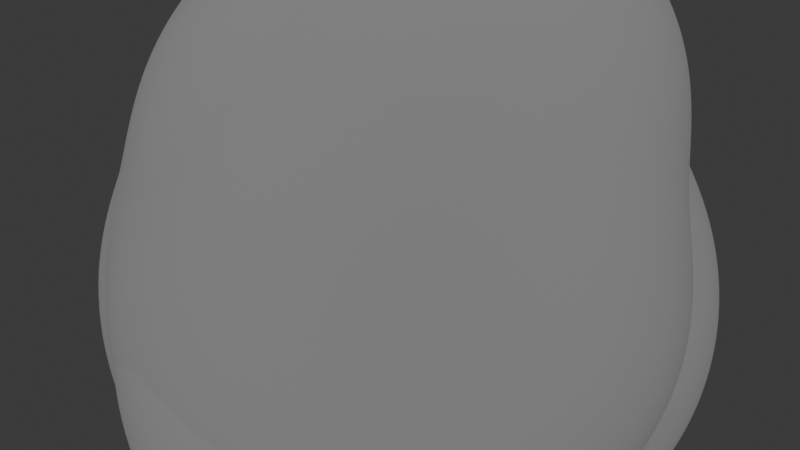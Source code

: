 # Source: Rock01.blend  (saved by Blender 4.2.66; exported with 4.5.12 LTS)
import bpy
from mathutils import Matrix  # noqa: F401  (used for matrix-valued properties, if any)

bpy.ops.wm.read_factory_settings(use_empty=True)
scene = bpy.context.scene
scene.name = 'Scene'

# ---- collections
col_big_rock = bpy.data.collections.new('big_rock'); scene.collection.children.link(col_big_rock)
col_small_rock = bpy.data.collections.new('small_rock'); scene.collection.children.link(col_small_rock)

# ---- materials (node trees are filled in below, after node groups)
mat_rock = bpy.data.materials.new('Rock')

# ---- material node trees
mat_rock.use_nodes = True; mat_rock.node_tree.nodes.clear()
_N = mat_rock.node_tree.nodes; _L = mat_rock.node_tree.links
n0 = _N.new('ShaderNodeOutputMaterial'); n0.name = 'Material Output'; n0.location = (300, 300)
n1 = _N.new('ShaderNodeBsdfDiffuse'); n1.name = 'Diffuse BSDF'; n1.location = (10, 300)
n1.inputs[0].default_value = (0.2324, 0.2324, 0.2324, 1.0)
n1.inputs[1].default_value = 0.5
_L.new(n1.outputs[0], n0.inputs[0])
n0.is_active_output = True

# ---- world
world_world = bpy.data.worlds.new('World'); scene.world = world_world
world_world.use_nodes = True; world_world.node_tree.nodes.clear()
_N = world_world.node_tree.nodes; _L = world_world.node_tree.links
n0 = _N.new('ShaderNodeOutputWorld'); n0.name = 'World Output'; n0.location = (300, 300)
n1 = _N.new('ShaderNodeBackground'); n1.name = 'Background'; n1.location = (10, 300)
n1.inputs[0].default_value = (0.05088, 0.05088, 0.05088, 1.0)
_L.new(n1.outputs[0], n0.inputs[0])
n0.is_active_output = True
world_world.color = (0.05088, 0.05088, 0.05088)
world_world.sun_shadow_jitter_overblur = 0.0

# ---- meshes
me_rock = bpy.data.meshes.new('rock')
me_rock.from_pydata([(-0.5, -0.5, -0.5), (-0.5, 0.5, -0.5), (-0.5, 0.5, 0.5), (0.5, -0.5, 0.5), (0.5, 0.5, 0.5), (0.5, 0.5, -0.5), (0.5, -0.5, -0.5)], [], [(0, 3, 2), (0, 6, 3), (0, 1, 5, 6), (2, 3, 4), (5, 3, 6), (1, 4, 3, 5), (0, 2, 4, 1)])
me_rock.polygons.foreach_set('use_smooth', [True] * 7)
_k = {(0, 3): 0.1015, (0, 2): 0.24135, (2, 3): 0.31237, (0, 6): 0.28453, (3, 6): 0.19773, (0, 1): 0.13947, (1, 5): 0.1796, (5, 6): 0.15049, (2, 4): 0.23706, (3, 4): 0.10656, (3, 5): 0.12671}
me_rock.attributes.new('crease_edge', 'FLOAT', 'EDGE').data.foreach_set('value', [_k.get((min(e.vertices), max(e.vertices)), 0.0) for e in me_rock.edges])
me_rock.materials.append(mat_rock)
me_rock.update()
me_rock_001 = bpy.data.meshes.new('rock.001')
me_rock_001.from_pydata([(-0.5, -0.5, -0.5), (-0.5, 0.5, -0.5), (-0.5, -0.5, 0.5), (-0.5, 0.5, 0.5), (0.5, -0.5, -0.5), (0.5, 0.5, -0.5), (0.5, -0.5, 0.5), (0.5, 0.5, 0.5)], [], [(0, 2, 3, 1), (0, 1, 5, 4), (0, 4, 6, 2), (7, 6, 4, 5), (7, 3, 2, 6), (7, 5, 1, 3)])
me_rock_001.polygons.foreach_set('use_smooth', [True] * 6)
_k = {(0, 2): 0.12187, (0, 1): 0.32491, (1, 3): 0.18198, (2, 3): 0.34747, (0, 4): 0.1936, (1, 5): 0.1051, (4, 5): 0.01674, (4, 6): 0.08813, (2, 6): 0.06145, (6, 7): 0.29342, (5, 7): 0.07517, (3, 7): 0.16182}
me_rock_001.attributes.new('crease_edge', 'FLOAT', 'EDGE').data.foreach_set('value', [_k.get((min(e.vertices), max(e.vertices)), 0.0) for e in me_rock_001.edges])
me_rock_001.materials.append(mat_rock)
me_rock_001.update()
me_rock_002 = bpy.data.meshes.new('rock.002')
me_rock_002.from_pydata([(-0.5, -0.5, -0.5), (-0.5, 0.5, -0.5), (-0.5, 0.5, 0.5), (0.5, -0.5, 0.5), (0.5, 0.5, 0.5), (0.5, 0.5, -0.5), (0.5, -0.5, -0.5)], [], [(0, 3, 2), (0, 6, 3), (0, 1, 5, 6), (2, 3, 4), (0, 2, 1), (1, 2, 4, 5), (3, 6, 5, 4)])
me_rock_002.polygons.foreach_set('use_smooth', [True] * 7)
_k = {(0, 3): 0.47341, (0, 2): 0.30535, (2, 3): 0.60776, (0, 6): 0.47899, (3, 6): 0.40187, (0, 1): 0.24865, (1, 5): 0.12257, (5, 6): 0.26461, (2, 4): 0.89124, (3, 4): 0.0965, (1, 2): 0.14272, (4, 5): 0.77381}
me_rock_002.attributes.new('crease_edge', 'FLOAT', 'EDGE').data.foreach_set('value', [_k.get((min(e.vertices), max(e.vertices)), 0.0) for e in me_rock_002.edges])
me_rock_002.materials.append(mat_rock)
me_rock_002.update()
me_rock_003 = bpy.data.meshes.new('rock.003')
me_rock_003.from_pydata([(0.0, 0.0, 0.5), (0.125, -0.2165, 0.0), (0.125, 0.2165, 0.0), (-0.25, 0.0, 0.0), (0.25, -0.433, -0.5), (0.25, 0.0, -0.5), (0.25, 0.433, -0.5), (-0.1082, 0.2165, -0.5), (-0.5, 0.0, -0.5), (-0.1082, -0.2165, -0.5)], [], [(0, 1, 2), (0, 2, 3), (0, 3, 1), (1, 4, 5), (1, 5, 2), (2, 5, 6), (2, 6, 7), (2, 7, 3), (3, 7, 8), (3, 8, 9), (3, 9, 1), (1, 9, 4), (4, 9, 5), (5, 7, 6), (7, 9, 8), (9, 7, 5)])
me_rock_003.polygons.foreach_set('use_smooth', [True] * 16)
me_rock_003.materials.append(mat_rock)
me_rock_003.update()
me_rock_004 = bpy.data.meshes.new('rock.004')
me_rock_004.from_pydata([(-0.5, -0.5, -0.5), (0.5, -0.5, -0.5), (0.0, -0.5, 0.5), (-0.5, 0.5, -0.5), (0.5, 0.5, -0.5), (0.0, 0.5, 0.5), (0.0, 0.0, 0.5), (0.0, 0.0, -0.5)], [], [(0, 1, 2), (0, 7, 1), (3, 7, 0), (3, 4, 7), (1, 7, 4), (3, 5, 4), (1, 6, 2), (1, 4, 6), (4, 5, 6), (0, 2, 6), (0, 6, 3), (3, 6, 5)])
me_rock_004.polygons.foreach_set('use_smooth', [True] * 12)
_k = {(0, 2): 0.50657, (1, 2): 0.41165, (3, 7): 0.12866, (0, 3): 0.26546, (3, 4): 0.11632, (1, 4): 0.22662, (4, 5): 0.25481, (1, 6): 0.19539, (5, 6): 0.09859, (0, 6): 0.13472}
me_rock_004.attributes.new('crease_edge', 'FLOAT', 'EDGE').data.foreach_set('value', [_k.get((min(e.vertices), max(e.vertices)), 0.0) for e in me_rock_004.edges])
me_rock_004.materials.append(mat_rock)
me_rock_004.update()
me_rock_005 = bpy.data.meshes.new('rock.005')
me_rock_005.from_pydata([(-0.5, -0.5, -0.5), (0.5, -0.5, -0.5), (0.0, -0.5, 0.5), (-0.5, 0.5, -0.5), (0.5, 0.5, -0.5), (0.0, 0.5, 0.5), (0.0, 0.0, 0.5), (0.0, 0.0, -0.5)], [], [(0, 1, 2), (0, 7, 1), (3, 7, 0), (3, 4, 7), (1, 7, 4), (3, 5, 4), (1, 6, 2), (1, 4, 6), (4, 5, 6), (0, 2, 6), (0, 6, 3), (3, 6, 5)])
me_rock_005.polygons.foreach_set('use_smooth', [True] * 12)
_k = {(0, 2): 0.50657, (1, 2): 0.41165, (3, 7): 0.12866, (0, 3): 0.26546, (3, 4): 0.11632, (1, 4): 0.22662, (4, 5): 0.25481, (1, 6): 0.19539, (5, 6): 0.09859, (0, 6): 0.13472}
me_rock_005.attributes.new('crease_edge', 'FLOAT', 'EDGE').data.foreach_set('value', [_k.get((min(e.vertices), max(e.vertices)), 0.0) for e in me_rock_005.edges])
me_rock_005.materials.append(mat_rock)
me_rock_005.update()
me_rock_006 = bpy.data.meshes.new('rock.006')
me_rock_006.from_pydata([(0.0, 0.0, 0.5), (0.125, -0.2165, 0.0), (0.125, 0.2165, 0.0), (-0.25, 0.0, 0.0), (0.25, -0.433, -0.5), (0.25, 0.0, -0.5), (0.25, 0.433, -0.5), (-0.1082, 0.2165, -0.5), (-0.5, 0.0, -0.5), (-0.1082, -0.2165, -0.5)], [], [(0, 1, 2), (0, 2, 3), (0, 3, 1), (1, 4, 5), (1, 5, 2), (2, 5, 6), (2, 6, 7), (2, 7, 3), (3, 7, 8), (3, 8, 9), (3, 9, 1), (1, 9, 4), (4, 9, 5), (5, 7, 6), (7, 9, 8), (9, 7, 5)])
me_rock_006.polygons.foreach_set('use_smooth', [True] * 16)
me_rock_006.materials.append(mat_rock)
me_rock_006.update()
me_rock_007 = bpy.data.meshes.new('rock.007')
me_rock_007.from_pydata([(-0.5, -0.5, -0.5), (-0.5, 0.5, -0.5), (-0.5, 0.5, 0.5), (0.5, -0.5, 0.5), (0.5, 0.5, 0.5), (0.5, 0.5, -0.5), (0.5, -0.5, -0.5)], [], [(0, 3, 2), (0, 6, 3), (0, 1, 5, 6), (2, 3, 4), (0, 2, 1), (1, 2, 4, 5), (3, 6, 5, 4)])
me_rock_007.polygons.foreach_set('use_smooth', [True] * 7)
_k = {(0, 3): 0.47341, (0, 2): 0.30535, (2, 3): 0.60776, (0, 6): 0.47899, (3, 6): 0.40187, (0, 1): 0.24865, (1, 5): 0.12257, (5, 6): 0.26461, (2, 4): 0.89124, (3, 4): 0.0965, (1, 2): 0.14272, (4, 5): 0.77381}
me_rock_007.attributes.new('crease_edge', 'FLOAT', 'EDGE').data.foreach_set('value', [_k.get((min(e.vertices), max(e.vertices)), 0.0) for e in me_rock_007.edges])
me_rock_007.materials.append(mat_rock)
me_rock_007.update()
me_rock_008 = bpy.data.meshes.new('rock.008')
me_rock_008.from_pydata([(-0.5, -0.5, -0.5), (-0.5, 0.5, -0.5), (-0.5, -0.5, 0.5), (-0.5, 0.5, 0.5), (0.5, -0.5, -0.5), (0.5, 0.5, -0.5), (0.5, -0.5, 0.5), (0.5, 0.5, 0.5)], [], [(0, 2, 3, 1), (0, 1, 5, 4), (0, 4, 6, 2), (7, 6, 4, 5), (7, 3, 2, 6), (7, 5, 1, 3)])
me_rock_008.polygons.foreach_set('use_smooth', [True] * 6)
_k = {(0, 2): 0.12187, (0, 1): 0.32491, (1, 3): 0.18198, (2, 3): 0.34747, (0, 4): 0.1936, (1, 5): 0.1051, (4, 5): 0.01674, (4, 6): 0.08813, (2, 6): 0.06145, (6, 7): 0.29342, (5, 7): 0.07517, (3, 7): 0.16182}
me_rock_008.attributes.new('crease_edge', 'FLOAT', 'EDGE').data.foreach_set('value', [_k.get((min(e.vertices), max(e.vertices)), 0.0) for e in me_rock_008.edges])
me_rock_008.materials.append(mat_rock)
me_rock_008.update()
me_rock_009 = bpy.data.meshes.new('rock.009')
me_rock_009.from_pydata([(-0.5, -0.5, -0.5), (-0.5, 0.5, -0.5), (-0.5, 0.5, 0.5), (0.5, -0.5, 0.5), (0.5, 0.5, 0.5), (0.5, 0.5, -0.5), (0.5, -0.5, -0.5)], [], [(0, 3, 2), (0, 6, 3), (0, 1, 5, 6), (2, 3, 4), (5, 3, 6), (1, 4, 3, 5), (0, 2, 4, 1)])
me_rock_009.polygons.foreach_set('use_smooth', [True] * 7)
_k = {(0, 3): 0.1015, (0, 2): 0.24135, (2, 3): 0.31237, (0, 6): 0.28453, (3, 6): 0.19773, (0, 1): 0.13947, (1, 5): 0.1796, (5, 6): 0.15049, (2, 4): 0.23706, (3, 4): 0.10656, (3, 5): 0.12671}
me_rock_009.attributes.new('crease_edge', 'FLOAT', 'EDGE').data.foreach_set('value', [_k.get((min(e.vertices), max(e.vertices)), 0.0) for e in me_rock_009.edges])
me_rock_009.materials.append(mat_rock)
me_rock_009.update()

# ---- objects
ob_rock = bpy.data.objects.new('rock', me_rock)
ob_rock_001 = bpy.data.objects.new('rock.001', me_rock_001)
ob_rock_002 = bpy.data.objects.new('rock.002', me_rock_002)
ob_rock_003 = bpy.data.objects.new('rock.003', me_rock_003)
ob_rock_004 = bpy.data.objects.new('rock.004', me_rock_004)
ob_small_rock_005 = bpy.data.objects.new('small_rock.005', me_rock_005)
ob_small_rock_006 = bpy.data.objects.new('small_rock.006', me_rock_006)
ob_small_rock_007 = bpy.data.objects.new('small_rock.007', me_rock_007)
ob_small_rock_008 = bpy.data.objects.new('small_rock.008', me_rock_008)
ob_small_rock_009 = bpy.data.objects.new('small_rock.009', me_rock_009)

# ---- transforms, parenting, visibility, modifiers, constraints
ob_rock.location = (0.0, 0.0, 0.0)
_m = ob_rock.modifiers.new('Subsurf', 'SUBSURF')
_m.levels = 2
_m.render_levels = 3
_m = ob_rock.modifiers.new('Subsurf.001', 'SUBSURF')
_m.levels = 2
_m.render_levels = 3
_m = ob_rock.modifiers.new('Displace', 'DISPLACE')
_m.mid_level = 0.0
_m.strength = 0.106
_m = ob_rock.modifiers.new('Displace.001', 'DISPLACE')
_m.mid_level = 0.0
_m.strength = 0.3922
_m = ob_rock.modifiers.new('Displace.002', 'DISPLACE')
_m.strength = 0.04936
_m = ob_rock.modifiers.new('Displace.003', 'DISPLACE')
_m.mid_level = 0.5423
_m.strength = -0.06898
ob_rock_001.location = (0.0, 0.0, 0.0)
_m = ob_rock_001.modifiers.new('Subsurf', 'SUBSURF')
_m.levels = 2
_m.render_levels = 3
_m = ob_rock_001.modifiers.new('Subsurf.001', 'SUBSURF')
_m.levels = 2
_m.render_levels = 3
_m = ob_rock_001.modifiers.new('Displace', 'DISPLACE')
_m.mid_level = 0.0
_m.strength = -0.09578
_m = ob_rock_001.modifiers.new('Displace.001', 'DISPLACE')
_m.mid_level = 0.0
_m.strength = 0.3857
_m = ob_rock_001.modifiers.new('Displace.002', 'DISPLACE')
_m.strength = 0.05534
_m = ob_rock_001.modifiers.new('Displace.003', 'DISPLACE')
_m.strength = 0.01374
ob_rock_002.location = (0.0, 0.0, 0.0)
_m = ob_rock_002.modifiers.new('Subsurf', 'SUBSURF')
_m.levels = 2
_m.render_levels = 3
_m = ob_rock_002.modifiers.new('Subsurf.001', 'SUBSURF')
_m.levels = 2
_m.render_levels = 3
_m = ob_rock_002.modifiers.new('Displace', 'DISPLACE')
_m.mid_level = 0.0
_m.strength = 0.005599
_m = ob_rock_002.modifiers.new('Displace.001', 'DISPLACE')
_m.mid_level = 0.0
_m.strength = 0.1753
_m = ob_rock_002.modifiers.new('Displace.002', 'DISPLACE')
_m.strength = 0.04565
_m = ob_rock_002.modifiers.new('Displace.003', 'DISPLACE')
_m.strength = 0.04464
ob_rock_003.location = (0.0, 0.0, 0.0)
_m = ob_rock_003.modifiers.new('Subsurf', 'SUBSURF')
_m.levels = 2
_m.render_levels = 3
_m = ob_rock_003.modifiers.new('Subsurf.001', 'SUBSURF')
_m.levels = 2
_m.render_levels = 3
_m = ob_rock_003.modifiers.new('Displace', 'DISPLACE')
_m.mid_level = 0.0
_m.strength = 0.003597
_m = ob_rock_003.modifiers.new('Displace.001', 'DISPLACE')
_m.mid_level = 0.0
_m.strength = 0.6375
_m = ob_rock_003.modifiers.new('Displace.002', 'DISPLACE')
_m.strength = 0.07281
_m = ob_rock_003.modifiers.new('Displace.003', 'DISPLACE')
_m.strength = 0.02466
ob_rock_004.location = (0.0, 0.0, 0.0)
_m = ob_rock_004.modifiers.new('Subsurf', 'SUBSURF')
_m.levels = 2
_m.render_levels = 3
_m = ob_rock_004.modifiers.new('Subsurf.001', 'SUBSURF')
_m.levels = 2
_m.render_levels = 3
_m = ob_rock_004.modifiers.new('Displace', 'DISPLACE')
_m.mid_level = 0.0
_m.strength = 0.005472
_m = ob_rock_004.modifiers.new('Displace.001', 'DISPLACE')
_m.mid_level = 0.0
_m.strength = 0.2034
_m = ob_rock_004.modifiers.new('Displace.002', 'DISPLACE')
_m.strength = 0.06447
_m = ob_rock_004.modifiers.new('Displace.003', 'DISPLACE')
_m.strength = 0.02263
ob_small_rock_005.location = (0.0, 0.0, 0.0)
ob_small_rock_005.scale = (0.1135, 0.1135, 0.1135)
_m = ob_small_rock_005.modifiers.new('Subsurf', 'SUBSURF')
_m.levels = 2
_m.render_levels = 3
_m = ob_small_rock_005.modifiers.new('Subsurf.001', 'SUBSURF')
_m.levels = 2
_m.render_levels = 3
_m = ob_small_rock_005.modifiers.new('Displace', 'DISPLACE')
_m.mid_level = 0.0
_m.strength = 0.005472
_m = ob_small_rock_005.modifiers.new('Displace.001', 'DISPLACE')
_m.mid_level = 0.0
_m.strength = 0.2034
_m = ob_small_rock_005.modifiers.new('Displace.002', 'DISPLACE')
_m.strength = 0.06447
_m = ob_small_rock_005.modifiers.new('Displace.003', 'DISPLACE')
_m.strength = 0.02263
ob_small_rock_006.location = (0.0, 0.0, 0.0)
ob_small_rock_006.scale = (0.1135, 0.1135, 0.1135)
_m = ob_small_rock_006.modifiers.new('Subsurf', 'SUBSURF')
_m.levels = 2
_m.render_levels = 3
_m = ob_small_rock_006.modifiers.new('Subsurf.001', 'SUBSURF')
_m.levels = 2
_m.render_levels = 3
_m = ob_small_rock_006.modifiers.new('Displace', 'DISPLACE')
_m.mid_level = 0.0
_m.strength = 0.003597
_m = ob_small_rock_006.modifiers.new('Displace.001', 'DISPLACE')
_m.mid_level = 0.0
_m.strength = 0.6375
_m = ob_small_rock_006.modifiers.new('Displace.002', 'DISPLACE')
_m.strength = 0.07281
_m = ob_small_rock_006.modifiers.new('Displace.003', 'DISPLACE')
_m.strength = 0.02466
ob_small_rock_007.location = (0.0, 0.0, 0.0)
ob_small_rock_007.scale = (0.1135, 0.1135, 0.1135)
_m = ob_small_rock_007.modifiers.new('Subsurf', 'SUBSURF')
_m.levels = 2
_m.render_levels = 3
_m = ob_small_rock_007.modifiers.new('Subsurf.001', 'SUBSURF')
_m.levels = 2
_m.render_levels = 3
_m = ob_small_rock_007.modifiers.new('Displace', 'DISPLACE')
_m.mid_level = 0.0
_m.strength = 0.005599
_m = ob_small_rock_007.modifiers.new('Displace.001', 'DISPLACE')
_m.mid_level = 0.0
_m.strength = 0.1753
_m = ob_small_rock_007.modifiers.new('Displace.002', 'DISPLACE')
_m.strength = 0.04565
_m = ob_small_rock_007.modifiers.new('Displace.003', 'DISPLACE')
_m.strength = 0.04464
ob_small_rock_008.location = (0.0, 0.0, 0.0)
ob_small_rock_008.scale = (0.1135, 0.1135, 0.1135)
_m = ob_small_rock_008.modifiers.new('Subsurf', 'SUBSURF')
_m.levels = 2
_m.render_levels = 3
_m = ob_small_rock_008.modifiers.new('Subsurf.001', 'SUBSURF')
_m.levels = 2
_m.render_levels = 3
_m = ob_small_rock_008.modifiers.new('Displace', 'DISPLACE')
_m.mid_level = 0.0
_m.strength = -0.09578
_m = ob_small_rock_008.modifiers.new('Displace.001', 'DISPLACE')
_m.mid_level = 0.0
_m.strength = 0.3857
_m = ob_small_rock_008.modifiers.new('Displace.002', 'DISPLACE')
_m.strength = 0.05534
_m = ob_small_rock_008.modifiers.new('Displace.003', 'DISPLACE')
_m.strength = 0.01374
ob_small_rock_009.location = (0.0, 0.0, 0.0)
ob_small_rock_009.scale = (0.1135, 0.1135, 0.1135)
_m = ob_small_rock_009.modifiers.new('Subsurf', 'SUBSURF')
_m.levels = 2
_m.render_levels = 3
_m = ob_small_rock_009.modifiers.new('Subsurf.001', 'SUBSURF')
_m.levels = 2
_m.render_levels = 3
_m = ob_small_rock_009.modifiers.new('Displace', 'DISPLACE')
_m.mid_level = 0.0
_m.strength = 0.106
_m = ob_small_rock_009.modifiers.new('Displace.001', 'DISPLACE')
_m.mid_level = 0.0
_m.strength = 0.3922
_m = ob_small_rock_009.modifiers.new('Displace.002', 'DISPLACE')
_m.strength = 0.04936
_m = ob_small_rock_009.modifiers.new('Displace.003', 'DISPLACE')
_m.mid_level = 0.5423
_m.strength = -0.06898

# ---- collection membership
col_big_rock.objects.link(ob_rock)
col_big_rock.objects.link(ob_rock_001)
col_big_rock.objects.link(ob_rock_002)
col_big_rock.objects.link(ob_rock_003)
col_big_rock.objects.link(ob_rock_004)
col_small_rock.objects.link(ob_small_rock_005)
col_small_rock.objects.link(ob_small_rock_006)
col_small_rock.objects.link(ob_small_rock_007)
col_small_rock.objects.link(ob_small_rock_008)
col_small_rock.objects.link(ob_small_rock_009)
def _layer_coll(name, lc=None):
    lc = lc or bpy.context.view_layer.layer_collection
    for c in lc.children:
        if c.name == name: return c
        r = _layer_coll(name, c)
        if r: return r
_layer_coll('small_rock').exclude = True

# ---- scene / render settings (as saved in the file)
scene.frame_start = 1; scene.frame_end = 250; scene.frame_set(1)
scene.render.engine = 'BLENDER_EEVEE_NEXT'
bpy.context.view_layer.update()

# ---- added for rendering (the .blend has no active camera and no usable light): camera, sun
cam_auto = bpy.data.cameras.new('AutoCamera')
cam_auto.lens = 50.0
cam_auto.sensor_width = 36.0
cam_auto.clip_end = 1000.0
ob_auto_camera = bpy.data.objects.new('AutoCamera', cam_auto)
scene.collection.objects.link(ob_auto_camera)
ob_auto_camera.location = (1.89466, -2.26873, 1.44107)
ob_auto_camera.rotation_euler = (1.09748, -7.21219e-08, 0.694738)
scene.camera = ob_auto_camera
light_auto_sun = bpy.data.lights.new('AutoSun', 'SUN')
light_auto_sun.energy = 3.0
light_auto_sun.angle = 0.0523599
ob_auto_sun = bpy.data.objects.new('AutoSun', light_auto_sun)
scene.collection.objects.link(ob_auto_sun)
ob_auto_sun.rotation_euler = (0.872665, 0.174533, 0.523599)
bpy.context.view_layer.update()
